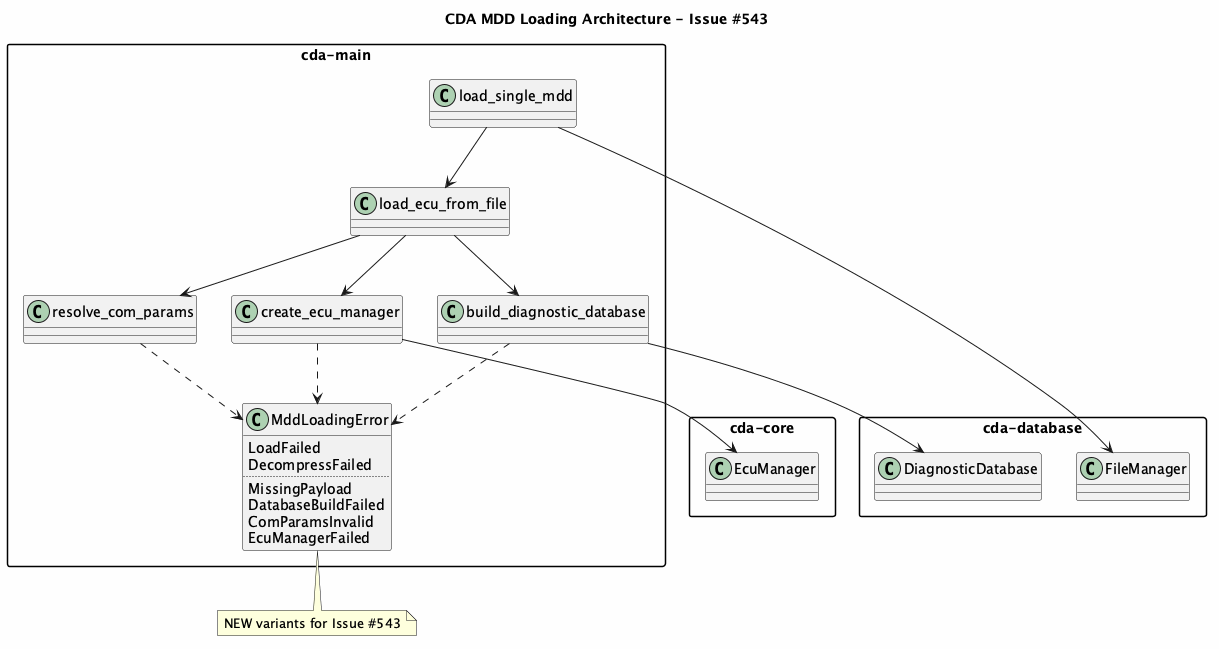

The diagram above was rendered by PlantUML. Its source (embedded in the PNG):
@startuml

title CDA MDD Loading Architecture - Issue #543

skinparam backgroundColor #FEFEFE
skinparam packageStyle rectangle

package "cda-main" {

    class MddLoadingError {
        LoadFailed
        DecompressFailed
        ..
        MissingPayload
        DatabaseBuildFailed
        ComParamsInvalid
        EcuManagerFailed
    }

    class load_single_mdd
    class load_ecu_from_file
    class build_diagnostic_database
    class create_ecu_manager
    class resolve_com_params
}

package "cda-database" {
    class DiagnosticDatabase
    class FileManager
}

package "cda-core" {
    class EcuManager
}

load_single_mdd --> load_ecu_from_file
load_ecu_from_file --> build_diagnostic_database
load_ecu_from_file --> resolve_com_params
load_ecu_from_file --> create_ecu_manager

build_diagnostic_database --> DiagnosticDatabase
create_ecu_manager --> EcuManager
load_single_mdd --> FileManager

build_diagnostic_database ..> MddLoadingError
resolve_com_params ..> MddLoadingError
create_ecu_manager ..> MddLoadingError

note bottom of MddLoadingError
  NEW variants for Issue #543
end note

@enduml